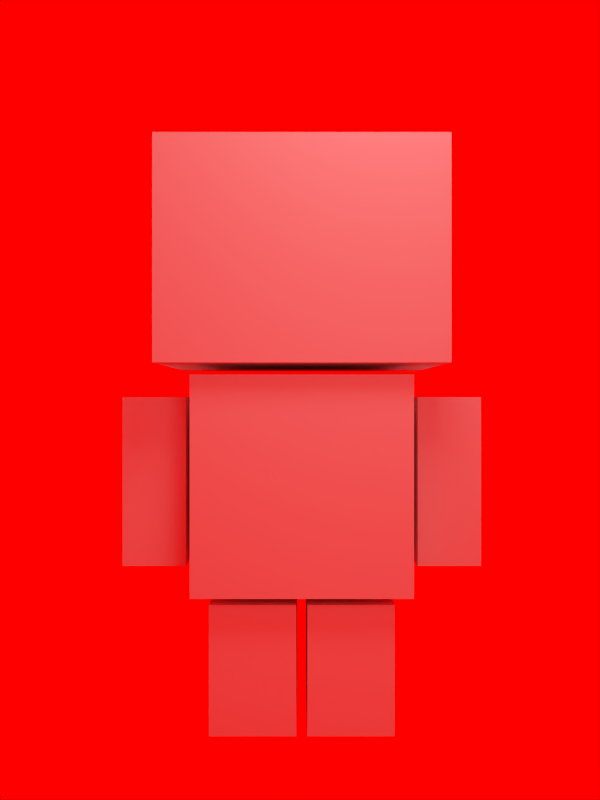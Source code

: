 # Source: troop_of_boxes.blend  (saved by Blender 2.62.0; exported with 4.5.12 LTS)
import bpy
from mathutils import Matrix  # noqa: F401  (used for matrix-valued properties, if any)

bpy.ops.wm.read_factory_settings(use_empty=True)
scene = bpy.context.scene
scene.name = 'Scene'

# ---- collections
col_collection_1 = bpy.data.collections.new('Collection 1'); scene.collection.children.link(col_collection_1)
col_collection_2 = bpy.data.collections.new('Collection 2'); scene.collection.children.link(col_collection_2)
col_collection_2.hide_render = True
col_collection_2.hide_viewport = True

# ---- materials (node trees are filled in below, after node groups)
mat_foot_mat = bpy.data.materials.new('foot_mat')
mat_foot_mat.alpha_threshold = 0.0
mat_foot_mat.use_transparent_shadow = False
mat_foot_mat.preview_render_type = 'CUBE'
mat_foot_mat.roughness = 0.5
mat_foot_mat.specular_intensity = 1.0
mat_foot_mat.line_color = (0.0, 0.0, 0.0, 1.0)
mat_hand_right_mat = bpy.data.materials.new('hand_right_mat')
mat_hand_right_mat.alpha_threshold = 0.0
mat_hand_right_mat.use_transparent_shadow = False
mat_hand_right_mat.preview_render_type = 'CUBE'
mat_hand_right_mat.roughness = 0.5
mat_hand_right_mat.specular_intensity = 1.0
mat_hand_right_mat.line_color = (0.0, 0.0, 0.0, 1.0)
mat_hand_left_mat = bpy.data.materials.new('hand_left_mat')
mat_hand_left_mat.alpha_threshold = 0.0
mat_hand_left_mat.use_transparent_shadow = False
mat_hand_left_mat.preview_render_type = 'CUBE'
mat_hand_left_mat.roughness = 0.5
mat_hand_left_mat.specular_intensity = 1.0
mat_hand_left_mat.line_color = (0.0, 0.0, 0.0, 1.0)
mat_body_box_mat = bpy.data.materials.new('body_box_mat')
mat_body_box_mat.alpha_threshold = 0.0
mat_body_box_mat.use_transparent_shadow = False
mat_body_box_mat.preview_render_type = 'CUBE'
mat_body_box_mat.roughness = 0.5
mat_body_box_mat.specular_intensity = 1.0
mat_body_box_mat.line_color = (0.0, 0.0, 0.0, 1.0)
mat_head_box_mat = bpy.data.materials.new('head_box_mat')
mat_head_box_mat.alpha_threshold = 0.0
mat_head_box_mat.use_transparent_shadow = False
mat_head_box_mat.preview_render_type = 'CUBE'
mat_head_box_mat.roughness = 0.5
mat_head_box_mat.specular_intensity = 1.0
mat_head_box_mat.line_color = (0.0, 0.0, 0.0, 1.0)
mat_material = bpy.data.materials.new('Material')
mat_material.alpha_threshold = 0.0
mat_material.use_transparent_shadow = False
mat_material.roughness = 0.5
mat_material.specular_intensity = 1.0
mat_material.line_color = (0.0, 0.0, 0.0, 1.0)

# ---- material node trees

# ---- world
world_world = bpy.data.worlds.new('World'); scene.world = world_world
world_world.color = (1.0, 0.0, 0.0)
world_world.use_sun_shadow = False
world_world.sun_shadow_jitter_overblur = 0.0
world_world.cycles.sampling_method = 'MANUAL'
world_world.cycles.sample_map_resolution = 256

# ---- cameras
cam_camera = bpy.data.cameras.new('Camera')
cam_camera.clip_end = 100.0
cam_camera.lens = 35.0
cam_camera.sensor_width = 32.0
cam_camera.sensor_height = 18.0
cam_camera.ortho_scale = 7.314
cam_camera.dof.focus_distance = 0.0
cam_camera.dof.aperture_fstop = 128.0

# ---- lights
light_lamp_004 = bpy.data.lights.new('Lamp.004', 'POINT')
light_lamp_004.transmission_factor = 0.0
light_lamp_004.cutoff_distance = 30.0
light_lamp_004.energy = 50.0
light_lamp_004.shadow_buffer_clip_start = 1.001
light_lamp_004.shadow_soft_size = 1.0
light_lamp_004.shadow_maximum_resolution = 0.006
light_lamp_004.use_absolute_resolution = True
light_lamp_004.cycles.use_multiple_importance_sampling = False
light_lamp_003 = bpy.data.lights.new('Lamp.003', 'POINT')
light_lamp_003.transmission_factor = 0.0
light_lamp_003.cutoff_distance = 30.0
light_lamp_003.energy = 100.0
light_lamp_003.shadow_buffer_clip_start = 1.001
light_lamp_003.shadow_soft_size = 1.0
light_lamp_003.shadow_maximum_resolution = 0.006
light_lamp_003.use_absolute_resolution = True
light_lamp_003.cycles.use_multiple_importance_sampling = False
light_lamp_002 = bpy.data.lights.new('Lamp.002', 'POINT')
light_lamp_002.transmission_factor = 0.0
light_lamp_002.cutoff_distance = 30.0
light_lamp_002.energy = 100.0
light_lamp_002.shadow_buffer_clip_start = 1.001
light_lamp_002.shadow_soft_size = 1.0
light_lamp_002.shadow_maximum_resolution = 0.006
light_lamp_002.use_absolute_resolution = True
light_lamp_002.cycles.use_multiple_importance_sampling = False
light_lamp_001 = bpy.data.lights.new('Lamp.001', 'POINT')
light_lamp_001.transmission_factor = 0.0
light_lamp_001.cutoff_distance = 30.0
light_lamp_001.energy = 100.0
light_lamp_001.shadow_buffer_clip_start = 1.001
light_lamp_001.shadow_soft_size = 1.0
light_lamp_001.shadow_maximum_resolution = 0.006
light_lamp_001.use_absolute_resolution = True
light_lamp_001.cycles.use_multiple_importance_sampling = False
light_lamp = bpy.data.lights.new('Lamp', 'POINT')
light_lamp.transmission_factor = 0.0
light_lamp.cutoff_distance = 30.0
light_lamp.energy = 100.0
light_lamp.shadow_buffer_clip_start = 1.001
light_lamp.shadow_soft_size = 1.0
light_lamp.shadow_maximum_resolution = 0.006
light_lamp.use_absolute_resolution = True
light_lamp.cycles.use_multiple_importance_sampling = False

# ---- meshes
me_cube_008 = bpy.data.meshes.new('Cube.008')
me_cube_008.from_pydata([(2.384e-07, 1.0, 1.0), (-5.364e-07, -1.0, 1.0), (1.788e-07, 1.0, -1.0), (-5.96e-08, -1.0, -1.0), (-1.0, 1.0, 1.0), (-1.0, -1.0, 1.0), (-1.0, 1.0, -1.0), (-1.0, -1.0, -1.0), (2.086e-07, 1.0, 0.0), (-2.98e-07, -1.0, 0.0), (-1.0, 1.0, 0.0), (-1.0, -1.0, 0.0), (1.125, 1.0, -1.0), (1.125, -1.0, -1.0), (1.125, 1.0, 1.0), (1.125, -1.0, 1.0), (0.125, -1.0, -1.0), (0.125, 1.0, -1.0), (0.125, -1.0, 1.0), (0.125, 1.0, 1.0), (1.125, -1.0, 2.384e-07), (1.125, 1.0, 2.384e-07), (0.125, -1.0, 2.384e-07), (0.125, 1.0, 2.384e-07), (-1.312, 0.625, 1.5), (-1.312, -0.625, 1.5), (-2.062, -0.625, 1.5), (-2.062, 0.625, 1.5), (-1.312, 0.625, 4.167), (-1.313, -0.625, 4.167), (-2.062, -0.625, 4.167), (-2.062, 0.625, 4.167), (-1.313, -0.625, 2.833), (-1.312, 0.625, 2.833), (-2.062, -0.625, 2.833), (-2.062, 0.625, 2.833), (2.188, 0.625, 1.5), (2.188, -0.625, 1.5), (1.438, -0.625, 1.5), (1.438, 0.625, 1.5), (2.188, 0.625, 4.167), (2.187, -0.625, 4.167), (1.437, -0.625, 4.167), (1.438, 0.625, 4.167), (2.188, -0.625, 2.833), (2.188, 0.625, 2.833), (1.437, -0.625, 2.833), (1.438, 0.625, 2.833), (1.312, 1.25, 1.167), (1.312, -1.25, 1.167), (-1.188, -1.25, 1.167), (-1.187, 1.25, 1.167), (1.313, 1.25, 4.5), (1.312, -1.25, 4.5), (-1.188, -1.25, 4.5), (-1.187, 1.25, 4.5), (1.312, -1.25, 2.833), (1.313, 1.25, 2.833), (-1.188, -1.25, 2.833), (-1.187, 1.25, 2.833), (1.312, -1.25, 2.0), (1.313, 1.25, 2.0), (-1.188, -1.25, 2.0), (-1.187, 1.25, 2.0), (1.687, 1.5, 4.667), (1.687, -1.5, 4.667), (-1.563, -1.5, 4.667), (-1.562, 1.5, 4.667), (1.688, 1.5, 8.0), (1.687, -1.5, 8.0), (-1.563, -1.5, 8.0), (-1.562, 1.5, 8.0)], [], [(0, 4, 5, 1), (3, 7, 6, 2), (0, 8, 10, 4), (8, 2, 6, 10), (5, 11, 9, 1), (11, 7, 3, 9), (7, 11, 10, 6), (11, 5, 4, 10), (17, 12, 13, 16), (14, 19, 18, 15), (12, 21, 20, 13), (21, 14, 15, 20), (18, 22, 20, 15), (22, 16, 13, 20), (21, 12, 17, 23), (23, 19, 14, 21), (24, 25, 26, 27), (28, 31, 30, 29), (24, 33, 32, 25), (33, 28, 29, 32), (25, 32, 34, 26), (32, 29, 30, 34), (26, 34, 35, 27), (34, 30, 31, 35), (28, 33, 35, 31), (33, 24, 27, 35), (36, 37, 38, 39), (40, 43, 42, 41), (36, 45, 44, 37), (45, 40, 41, 44), (37, 44, 46, 38), (44, 41, 42, 46), (38, 46, 47, 39), (46, 42, 43, 47), (40, 45, 47, 43), (45, 36, 39, 47), (48, 49, 50, 51), (52, 55, 54, 53), (57, 52, 53, 56), (56, 53, 54, 58), (58, 54, 55, 59), (52, 57, 59, 55), (48, 61, 60, 49), (61, 57, 56, 60), (49, 60, 62, 50), (60, 56, 58, 62), (50, 62, 63, 51), (62, 58, 59, 63), (57, 61, 63, 59), (61, 48, 51, 63), (64, 65, 66, 67), (68, 71, 70, 69), (64, 68, 69, 65), (65, 69, 70, 66), (66, 70, 71, 67), (68, 64, 67, 71)])
me_cube_008.polygons.foreach_set('material_index', [0, 0, 0, 0, 0, 0, 0, 0, 0, 0, 0, 0, 0, 0, 0, 0, 1, 1, 1, 1, 1, 1, 1, 1, 1, 1, 2, 2, 2, 2, 2, 2, 2, 2, 2, 2, 3, 3, 3, 3, 3, 3, 3, 3, 3, 3, 3, 3, 3, 3, 4, 4, 4, 4, 4, 4])
_uv = me_cube_008.uv_layers.new(name='UVTex')
_uv.uv.foreach_set('vector', [0.07754, 0.2754, 0.08783, 0.2754, 0.08783, 0.3976, 0.07754, 0.3976, 0.01018, 0.3976, 0.002186, 0.3976, 0.002186, 0.2754, 0.01018, 0.2754, 0.06726, 0.7025, 0.04272, 0.7025, 0.04272, 0.6417, 0.06726, 0.6417, 0.04272, 0.7025, 0.01817, 0.7025, 0.01817, 0.6417, 0.04272, 0.6417, 0.06726, 0.5194, 0.04272, 0.5194, 0.04272, 0.4585, 0.06726, 0.4585, 0.04272, 0.5194, 0.01817, 0.5194, 0.01817, 0.4585, 0.04272, 0.4585, 0.01817, 0.5194, 0.04272, 0.5194, 0.04272, 0.6417, 0.01817, 0.6417, 0.04272, 0.5194, 0.06726, 0.5194, 0.06726, 0.6417, 0.04272, 0.6417, 0.01018, 0.2754, 0.01817, 0.2754, 0.01817, 0.3976, 0.01018, 0.3976, 0.06726, 0.2754, 0.07754, 0.2754, 0.07754, 0.3976, 0.06726, 0.3976, 0.01817, 0.2754, 0.04272, 0.2754, 0.04272, 0.3976, 0.01817, 0.3976, 0.04272, 0.2754, 0.06726, 0.2754, 0.06726, 0.3976, 0.04272, 0.3976, 0.06726, 0.4585, 0.04272, 0.4585, 0.04272, 0.3976, 0.06726, 0.3976, 0.04272, 0.4585, 0.01817, 0.4585, 0.01817, 0.3976, 0.04272, 0.3976, 0.04272, 0.7634, 0.01817, 0.7634, 0.01817, 0.7025, 0.04272, 0.7025, 0.04272, 0.7025, 0.06726, 0.7025, 0.06726, 0.7634, 0.04272, 0.7634, 0.1021, 0.7224, 0.1524, 0.7224, 0.1524, 0.786, 0.1021, 0.786, 0.2031, 0.9679, 0.1524, 0.9679, 0.1524, 0.9051, 0.2031, 0.9051, 0.2531, 0.786, 0.2531, 0.8483, 0.2031, 0.8483, 0.2031, 0.786, 0.05206, 0.8483, 0.05206, 0.9051, 0.04246, 0.9051, 0.04246, 0.8483, 0.2031, 0.786, 0.2031, 0.8483, 0.1524, 0.8483, 0.1524, 0.786, 0.2031, 0.8483, 0.2031, 0.9051, 0.1524, 0.9051, 0.1524, 0.8483, 0.1524, 0.786, 0.1524, 0.8483, 0.1021, 0.8483, 0.1021, 0.786, 0.1524, 0.8483, 0.1524, 0.9051, 0.1021, 0.9051, 0.1021, 0.8483, 0.05206, 0.9051, 0.05206, 0.8483, 0.1021, 0.8483, 0.1021, 0.9051, 0.05206, 0.8483, 0.05206, 0.786, 0.1021, 0.786, 0.1021, 0.8483, 0.9185, 0.1988, 0.8682, 0.1988, 0.8682, 0.1358, 0.9185, 0.1358, 0.8682, 0.3812, 0.8181, 0.3812, 0.8181, 0.3191, 0.8682, 0.3191, 0.9185, 0.1988, 0.9185, 0.2612, 0.8682, 0.2612, 0.8682, 0.1988, 0.9185, 0.2612, 0.9185, 0.3191, 0.8682, 0.3191, 0.8682, 0.2612, 0.8682, 0.1988, 0.8682, 0.2612, 0.8181, 0.2612, 0.8181, 0.1988, 0.8682, 0.2612, 0.8682, 0.3191, 0.8181, 0.3191, 0.8181, 0.2612, 0.8181, 0.1988, 0.8181, 0.2612, 0.7674, 0.2612, 0.7674, 0.1988, 0.979, 0.2612, 0.9789, 0.3191, 0.9687, 0.3191, 0.9687, 0.2612, 0.9185, 0.3191, 0.9185, 0.2612, 0.9687, 0.2612, 0.9687, 0.3191, 0.9185, 0.2612, 0.9185, 0.1988, 0.9687, 0.1988, 0.9687, 0.2612, 0.1811, 0.3848, 0.1811, 0.2241, 0.3099, 0.2241, 0.3099, 0.3848, 0.1811, 0.003687, 0.3099, 0.003687, 0.3099, 0.05931, 0.1811, 0.05931, 0.04887, 0.1417, 0.04887, 0.05931, 0.1811, 0.05931, 0.1811, 0.1417, 0.1811, 0.1417, 0.1811, 0.05931, 0.3099, 0.05931, 0.3099, 0.1417, 0.3099, 0.1417, 0.3099, 0.05931, 0.4403, 0.05931, 0.4403, 0.1417, 0.5702, 0.05931, 0.5702, 0.1417, 0.4403, 0.1417, 0.4403, 0.05931, 0.04887, 0.2241, 0.04887, 0.1829, 0.1811, 0.1829, 0.1811, 0.2241, 0.04887, 0.1829, 0.04887, 0.1417, 0.1811, 0.1417, 0.1811, 0.1829, 0.1811, 0.2241, 0.1811, 0.1829, 0.3099, 0.1829, 0.3099, 0.2241, 0.1811, 0.1829, 0.1811, 0.1417, 0.3099, 0.1417, 0.3099, 0.1829, 0.3099, 0.2241, 0.3099, 0.1829, 0.4403, 0.1829, 0.4403, 0.2241, 0.3099, 0.1829, 0.3099, 0.1417, 0.4403, 0.1417, 0.4403, 0.1829, 0.5702, 0.1417, 0.5702, 0.1829, 0.4403, 0.1829, 0.4403, 0.1417, 0.5702, 0.1829, 0.5702, 0.2241, 0.4403, 0.2241, 0.4403, 0.1829, 0.7578, 0.2537, 0.7578, 0.5109, 0.5546, 0.5109, 0.5546, 0.2537, 0.7578, 0.9431, 0.5546, 0.9431, 0.5546, 0.6877, 0.7578, 0.6877, 0.9609, 0.5109, 0.9609, 0.6877, 0.7578, 0.6877, 0.7578, 0.5109, 0.7578, 0.5109, 0.7578, 0.6877, 0.5546, 0.6877, 0.5546, 0.5109, 0.5546, 0.5109, 0.5546, 0.6877, 0.3499, 0.6877, 0.3499, 0.5109, 0.1458, 0.6877, 0.1458, 0.5109, 0.3499, 0.5109, 0.3499, 0.6877])
me_cube_008.materials.append(mat_foot_mat)
me_cube_008.materials.append(mat_hand_right_mat)
me_cube_008.materials.append(mat_hand_left_mat)
me_cube_008.materials.append(mat_body_box_mat)
me_cube_008.materials.append(mat_head_box_mat)
me_cube_008.use_remesh_preserve_volume = False
me_cube_008.use_remesh_preserve_attributes = False
me_cube_008.use_mirror_vertex_groups = False
me_cube_008.update()
me_plane = bpy.data.meshes.new('Plane')
me_plane.from_pydata([(1.0, 1.0, 0.0), (1.0, -1.0, 0.0), (-1.0, -1.0, 0.0), (-1.0, 1.0, 0.0)], [], [(0, 3, 2, 1)])
me_plane.materials.append(mat_material)
me_plane.use_remesh_preserve_volume = False
me_plane.use_remesh_preserve_attributes = False
me_plane.use_mirror_vertex_groups = False
me_plane.update()
arm_armature = bpy.data.armatures.new('Armature')  # bones are not reproduced

# ---- objects
ob_armature = bpy.data.objects.new('Armature', arm_armature)
ob_cube_004 = bpy.data.objects.new('Cube.004', me_cube_008)
ob_lamp_004 = bpy.data.objects.new('Lamp.004', light_lamp_004)
ob_lamp_003 = bpy.data.objects.new('Lamp.003', light_lamp_003)
ob_lamp_002 = bpy.data.objects.new('Lamp.002', light_lamp_002)
ob_lamp_001 = bpy.data.objects.new('Lamp.001', light_lamp_001)
ob_lamp = bpy.data.objects.new('Lamp', light_lamp)
ob_camera = bpy.data.objects.new('Camera', cam_camera)
ob_plane = bpy.data.objects.new('Plane', me_plane)

# ---- transforms, parenting, visibility, modifiers, constraints
ob_armature.location = (0.0, 0.0, -2.265)
ob_armature.scale = (1.916, 1.916, 1.916)
ob_armature.show_in_front = True
ob_armature.lineart.crease_threshold = 0.0
ob_cube_004.parent = ob_armature
ob_cube_004.matrix_parent_inverse = Matrix(((0.522, 0.0, 0.0, 0.0), (0.0, 0.522, 0.0, 0.0), (0.0, 0.0, 0.522, 1.182), (0.0, 0.0, 0.0, 1.0)))
ob_cube_004.location = (-0.05, 0.0, -1.7)
ob_cube_004.scale = (0.8, 0.8, 0.6)
ob_cube_004.lineart.crease_threshold = 0.0
_vg = ob_cube_004.vertex_groups.new(name='hips')
_vg = ob_cube_004.vertex_groups.new(name='spine')
for _i, _w in zip([48, 49, 50, 51, 52, 53, 54, 55, 56, 57, 58, 59, 60, 61, 62, 63], [0.1247, 0.08532, 0.09808, 0.1082, 0.1036, 0.09431, 0.08544, 0.1205, 0.324, 0.4514, 0.3241, 0.4526, 0.1629, 0.2245, 0.1675, 0.219]): _vg.add([_i], _w, 'REPLACE')
_vg = ob_cube_004.vertex_groups.new(name='ribs')
for _i, _w in zip([49, 50, 53, 54, 56, 58, 60, 62], [0.06796, 0.07919, 0.07949, 0.07103, 0.3021, 0.3021, 0.1428, 0.1469]): _vg.add([_i], _w, 'REPLACE')
_vg = ob_cube_004.vertex_groups.new(name='neck')
_vg = ob_cube_004.vertex_groups.new(name='head')
for _i, _w in zip([64, 65, 66, 67, 68, 69, 70, 71], [1.0, 1.0, 1.0, 1.0, 1.0, 1.0, 1.0, 1.0]): _vg.add([_i], _w, 'REPLACE')
_vg = ob_cube_004.vertex_groups.new(name='shoulder.L')
for _i, _w in zip([48, 49, 52, 53, 54, 55, 56, 57, 59, 60, 61], [0.05025, 0.0144, 0.754, 0.6876, 0.06465, 0.07812, 0.1348, 0.2002, 0.0146, 0.06524, 0.09568]): _vg.add([_i], _w, 'REPLACE')
_vg = ob_cube_004.vertex_groups.new(name='upper_arm.L')
for _i, _w in zip([36, 37, 38, 39, 40, 41, 42, 43, 44, 45, 46, 47], [0.1011, 0.1462, 0.1627, 0.09106, 0.9192, 0.9696, 0.9706, 0.9183, 0.8699, 0.5174, 0.8716, 0.5169]): _vg.add([_i], _w, 'REPLACE')
_vg = ob_cube_004.vertex_groups.new(name='forearm.L')
for _i, _w in zip([36, 37, 38, 39, 40, 41, 42, 43, 44, 45, 46, 47], [0.8989, 0.8538, 0.8373, 0.9089, 0.08076, 0.01075, 0.00873, 0.08173, 0.1301, 0.4826, 0.1284, 0.4831]): _vg.add([_i], _w, 'REPLACE')
_vg = ob_cube_004.vertex_groups.new(name='shoulder.R')
for _i, _w in zip([50, 51, 52, 53, 54, 55, 57, 58, 59, 62, 63], [0.02709, 0.03132, 0.06268, 0.07532, 0.7224, 0.708, 0.006031, 0.1414, 0.1874, 0.06992, 0.0874]): _vg.add([_i], _w, 'REPLACE')
_vg = ob_cube_004.vertex_groups.new(name='upper_arm.R')
for _i, _w in zip([24, 25, 26, 27, 28, 29, 30, 31, 32, 33, 34, 35], [0.1007, 0.1453, 0.1631, 0.09173, 0.9203, 0.9699, 0.9702, 0.9179, 0.8702, 0.5174, 0.8713, 0.5169]): _vg.add([_i], _w, 'REPLACE')
_vg = ob_cube_004.vertex_groups.new(name='forearm.R')
for _i, _w in zip([24, 25, 26, 27, 28, 29, 30, 31, 32, 33, 34, 35], [0.8993, 0.8547, 0.8369, 0.9083, 0.07967, 0.01022, 0.009627, 0.08214, 0.1298, 0.4826, 0.1287, 0.4831]): _vg.add([_i], _w, 'REPLACE')
_vg = ob_cube_004.vertex_groups.new(name='thigh.L')
for _i, _w in zip([12, 13, 14, 15, 16, 17, 18, 19, 20, 21, 22, 23, 48, 49, 50, 51, 52, 53, 56, 57, 58, 59, 60, 61, 62, 63], [0.09816, 0.1892, 0.3211, 0.7258, 0.2047, 0.1719, 0.7091, 0.43, 0.4741, 0.1577, 0.4757, 0.4377, 0.7024, 0.7306, 0.0921, 0.07771, 0.05497, 0.05211, 0.1935, 0.2573, 0.004297, 0.02538, 0.564, 0.5785, 0.05938, 0.0581]): _vg.add([_i], _w, 'REPLACE')
_vg = ob_cube_004.vertex_groups.new(name='shin.L')
for _i, _w in zip([12, 13, 14, 15, 16, 17, 18, 19, 20, 21, 22, 23], [0.9018, 0.8108, 0.6789, 0.2742, 0.7953, 0.8281, 0.2909, 0.57, 0.5259, 0.8423, 0.5243, 0.5623]): _vg.add([_i], _w, 'REPLACE')
_vg = ob_cube_004.vertex_groups.new(name='thigh.R')
for _i, _w in zip([0, 1, 2, 3, 4, 5, 6, 7, 8, 9, 10, 11, 48, 49, 50, 51, 54, 55, 57, 58, 59, 60, 61, 62, 63], [0.4303, 0.7107, 0.1711, 0.2071, 0.3213, 0.73, 0.0949, 0.1968, 0.4374, 0.4769, 0.157, 0.4761, 0.09541, 0.07471, 0.6823, 0.7476, 0.04099, 0.06683, 0.03253, 0.1862, 0.268, 0.05161, 0.06636, 0.5435, 0.5992]): _vg.add([_i], _w, 'REPLACE')
_vg = ob_cube_004.vertex_groups.new(name='shin.R')
for _i, _w in zip([0, 1, 2, 3, 4, 5, 6, 7, 8, 9, 10, 11], [0.5697, 0.2893, 0.8289, 0.7929, 0.6787, 0.27, 0.9051, 0.8032, 0.5626, 0.5231, 0.843, 0.5239]): _vg.add([_i], _w, 'REPLACE')
_m = ob_cube_004.modifiers.new('Armature', 'ARMATURE')
_m.object = ob_armature
_m.use_bone_envelopes = True
ob_lamp_004.location = (0.8418, -5.515, 0.9459)
ob_lamp_004.rotation_euler = (0.6503, 0.05522, 1.866)
ob_lamp_004.lock_rotations_4d = False
ob_lamp_004.empty_display_type = 'ARROWS'
ob_lamp_004.color = (0.0, 0.0, 0.0, 0.0)
ob_lamp_004.lineart.crease_threshold = 0.0
ob_lamp_003.location = (0.4837, 2.54, 4.674)
ob_lamp_003.rotation_euler = (0.6503, 0.05522, 1.866)
ob_lamp_003.lock_rotations_4d = False
ob_lamp_003.empty_display_type = 'ARROWS'
ob_lamp_003.color = (0.0, 0.0, 0.0, 0.0)
ob_lamp_003.lineart.crease_threshold = 0.0
ob_lamp_002.location = (-3.336, -0.3052, 4.674)
ob_lamp_002.rotation_euler = (0.6503, 0.05522, 1.866)
ob_lamp_002.lock_rotations_4d = False
ob_lamp_002.empty_display_type = 'ARROWS'
ob_lamp_002.color = (0.0, 0.0, 0.0, 0.0)
ob_lamp_002.lineart.crease_threshold = 0.0
ob_lamp_001.location = (3.572, -0.2645, 4.674)
ob_lamp_001.rotation_euler = (0.6503, 0.05522, 1.866)
ob_lamp_001.lock_rotations_4d = False
ob_lamp_001.empty_display_type = 'ARROWS'
ob_lamp_001.color = (0.0, 0.0, 0.0, 0.0)
ob_lamp_001.lineart.crease_threshold = 0.0
ob_lamp.location = (0.8418, -3.678, 4.723)
ob_lamp.rotation_euler = (0.6503, 0.05522, 1.866)
ob_lamp.lock_rotations_4d = False
ob_lamp.empty_display_type = 'ARROWS'
ob_lamp.color = (0.0, 0.0, 0.0, 0.0)
ob_lamp.lineart.crease_threshold = 0.0
ob_camera.location = (-0.01674, -8.796, 0.7713)
ob_camera.rotation_euler = (1.571, -2.95e-09, 2.95e-09)
ob_camera.lock_rotations_4d = False
ob_camera.empty_display_type = 'ARROWS'
ob_camera.color = (0.0, 0.0, 0.0, 0.0)
ob_camera.display_type = 'WIRE'
ob_camera.lineart.crease_threshold = 0.0
ob_plane.location = (0.0, 0.0, -2.366)
ob_plane.scale = (2.0, 2.0, 2.0)
ob_plane.lineart.crease_threshold = 0.0

# ---- collection membership
col_collection_1.objects.link(ob_armature)
col_collection_1.objects.link(ob_cube_004)
col_collection_1.objects.link(ob_lamp_004)
col_collection_1.objects.link(ob_lamp_003)
col_collection_1.objects.link(ob_lamp_002)
col_collection_1.objects.link(ob_lamp_001)
col_collection_1.objects.link(ob_lamp)
col_collection_1.objects.link(ob_camera)
col_collection_2.objects.link(ob_plane)

# ---- scene / render settings (as saved in the file)
scene.camera = ob_camera
scene.frame_start = 1; scene.frame_end = 250; scene.frame_set(1)
scene.render.engine = 'BLENDER_EEVEE_NEXT'
scene.render.image_settings.color_mode = 'RGB'
scene.render.image_settings.compression = 90
scene.render.resolution_x = 768
scene.render.resolution_y = 1024
scene.render.resolution_percentage = 50
scene.render.dither_intensity = 0.0
scene.render.bake_margin = 2
scene.render.bake_bias = 0.0
scene.cycles.use_denoising = False
scene.cycles.samples = 10
scene.cycles.sampling_pattern = 'TABULATED_SOBOL'
scene.cycles.light_sampling_threshold = 0.0
scene.cycles.use_adaptive_sampling = False
scene.cycles.use_light_tree = False
scene.cycles.blur_glossy = 0.0
scene.cycles.volume_bounces = 1
scene.cycles.pixel_filter_type = 'GAUSSIAN'
scene.cycles.sample_clamp_indirect = 0.0
scene.view_settings.view_transform = 'Standard'
bpy.context.view_layer.update()
